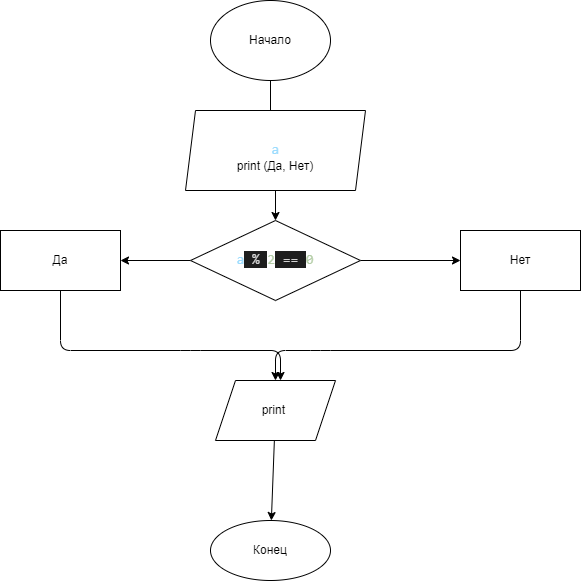

The diagram above was exported from draw.io. Its source (the exported page's mxGraphModel, read from the mxfile embedded in the PNG):
<mxGraphModel dx="1060" dy="343" grid="1" gridSize="10" guides="1" tooltips="1" connect="1" arrows="1" fold="1" page="1" pageScale="1" pageWidth="827" pageHeight="1169" math="0" shadow="0">
  <root>
    <mxCell id="0" />
    <mxCell id="1" parent="0" />
    <mxCell id="4" value="" style="edgeStyle=none;html=1;" edge="1" parent="1" source="2">
      <mxGeometry relative="1" as="geometry">
        <mxPoint x="290" y="210" as="targetPoint" />
      </mxGeometry>
    </mxCell>
    <mxCell id="2" value="Начало" style="ellipse;whiteSpace=wrap;html=1;" vertex="1" parent="1">
      <mxGeometry x="230" y="20" width="120" height="80" as="geometry" />
    </mxCell>
    <mxCell id="13" style="edgeStyle=none;html=1;exitX=0.5;exitY=1;exitDx=0;exitDy=0;entryX=0.5;entryY=0;entryDx=0;entryDy=0;" edge="1" parent="1" source="6" target="7">
      <mxGeometry relative="1" as="geometry" />
    </mxCell>
    <mxCell id="6" value="&lt;br&gt;&lt;font color=&quot;#9cdcfe&quot; face=&quot;consolas, courier new, monospace&quot;&gt;&lt;span style=&quot;font-size: 14px&quot;&gt;a&lt;/span&gt;&lt;/font&gt;&lt;br&gt;print (Да, Нет)" style="shape=parallelogram;perimeter=parallelogramPerimeter;whiteSpace=wrap;html=1;fixedSize=1;size=10;" vertex="1" parent="1">
      <mxGeometry x="205" y="130" width="180" height="80" as="geometry" />
    </mxCell>
    <mxCell id="10" value="" style="edgeStyle=none;html=1;" edge="1" parent="1" source="7" target="9">
      <mxGeometry relative="1" as="geometry" />
    </mxCell>
    <mxCell id="12" value="" style="edgeStyle=none;html=1;" edge="1" parent="1" source="7" target="11">
      <mxGeometry relative="1" as="geometry" />
    </mxCell>
    <mxCell id="7" value="&lt;span style=&quot;font-family: &amp;#34;consolas&amp;#34; , &amp;#34;courier new&amp;#34; , monospace ; font-size: 14px ; color: rgb(156 , 220 , 254)&quot;&gt;a&lt;/span&gt;&lt;span style=&quot;color: rgb(212 , 212 , 212) ; font-family: &amp;#34;consolas&amp;#34; , &amp;#34;courier new&amp;#34; , monospace ; font-size: 14px ; background-color: rgb(30 , 30 , 30)&quot;&gt;&amp;nbsp;%&amp;nbsp;&lt;/span&gt;&lt;span style=&quot;font-family: &amp;#34;consolas&amp;#34; , &amp;#34;courier new&amp;#34; , monospace ; font-size: 14px ; color: rgb(181 , 206 , 168)&quot;&gt;2&lt;/span&gt;&lt;span style=&quot;color: rgb(212 , 212 , 212) ; font-family: &amp;#34;consolas&amp;#34; , &amp;#34;courier new&amp;#34; , monospace ; font-size: 14px ; background-color: rgb(30 , 30 , 30)&quot;&gt;&amp;nbsp;==&amp;nbsp;&lt;/span&gt;&lt;span style=&quot;font-family: &amp;#34;consolas&amp;#34; , &amp;#34;courier new&amp;#34; , monospace ; font-size: 14px ; color: rgb(181 , 206 , 168)&quot;&gt;0&lt;/span&gt;" style="rhombus;whiteSpace=wrap;html=1;" vertex="1" parent="1">
      <mxGeometry x="210" y="240" width="170" height="80" as="geometry" />
    </mxCell>
    <mxCell id="21" style="edgeStyle=none;html=1;exitX=0.5;exitY=1;exitDx=0;exitDy=0;" edge="1" parent="1" source="9">
      <mxGeometry relative="1" as="geometry">
        <mxPoint x="300" y="400" as="targetPoint" />
        <Array as="points">
          <mxPoint x="80" y="370" />
          <mxPoint x="210" y="370" />
          <mxPoint x="300" y="370" />
        </Array>
      </mxGeometry>
    </mxCell>
    <mxCell id="9" value="Да" style="whiteSpace=wrap;html=1;" vertex="1" parent="1">
      <mxGeometry x="20" y="250" width="120" height="60" as="geometry" />
    </mxCell>
    <mxCell id="20" style="edgeStyle=none;html=1;exitX=0.5;exitY=1;exitDx=0;exitDy=0;entryX=0.5;entryY=0;entryDx=0;entryDy=0;" edge="1" parent="1" source="11" target="14">
      <mxGeometry relative="1" as="geometry">
        <Array as="points">
          <mxPoint x="540" y="370" />
          <mxPoint x="340" y="370" />
          <mxPoint x="295" y="370" />
        </Array>
      </mxGeometry>
    </mxCell>
    <mxCell id="11" value="Нет" style="whiteSpace=wrap;html=1;" vertex="1" parent="1">
      <mxGeometry x="480" y="250" width="120" height="60" as="geometry" />
    </mxCell>
    <mxCell id="18" value="" style="edgeStyle=none;html=1;" edge="1" parent="1" source="14" target="17">
      <mxGeometry relative="1" as="geometry" />
    </mxCell>
    <mxCell id="14" value="&lt;span&gt;print&amp;nbsp;&lt;/span&gt;" style="shape=parallelogram;perimeter=parallelogramPerimeter;whiteSpace=wrap;html=1;fixedSize=1;" vertex="1" parent="1">
      <mxGeometry x="235" y="400" width="120" height="60" as="geometry" />
    </mxCell>
    <mxCell id="17" value="Конец" style="ellipse;whiteSpace=wrap;html=1;" vertex="1" parent="1">
      <mxGeometry x="230" y="540" width="120" height="60" as="geometry" />
    </mxCell>
  </root>
</mxGraphModel>